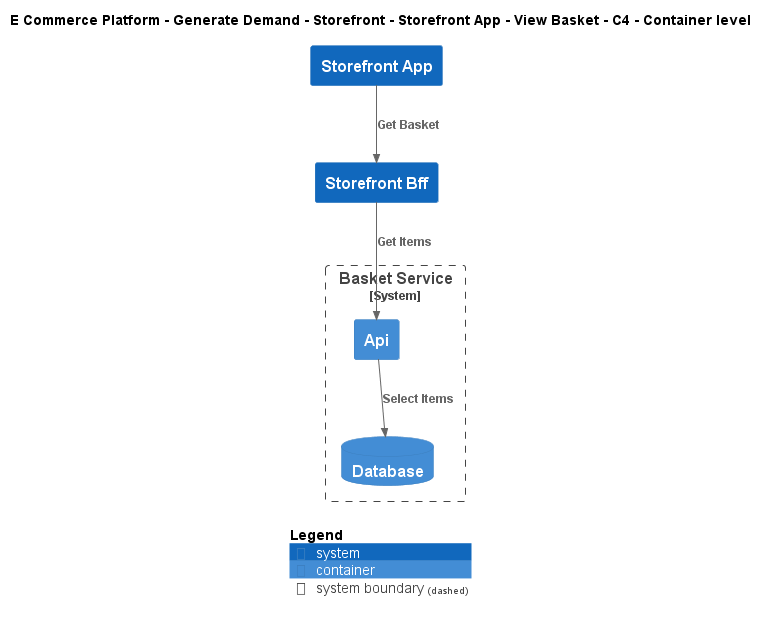

The diagram above was rendered by PlantUML. Its source (embedded in the PNG):
@startuml
!include ..\..\..\..\..\..\..\.c4s\C4_Container.puml

AddElementTag("c4interflow:lifecycle:new", $bgColor=green, $fontColor=#ffffff, $borderColor=green, $shadowing="False")
AddElementTag("c4interflow:lifecycle:changed", $bgColor=orange, $fontColor=#ffffff, $borderColor=orange, $shadowing="False")
AddElementTag("c4interflow:lifecycle:removed", $bgColor=red, $fontColor=#ffffff, $borderColor=red, $shadowing="False")

AddRelTag("c4interflow:lifecycle:new", $textColor=green, $lineColor=green)
AddRelTag("c4interflow:lifecycle:changed", $textColor=orange, $lineColor=orange)
AddRelTag("c4interflow:lifecycle:removed", $textColor=red, $lineColor=red)

SHOW_PERSON_PORTRAIT()
LAYOUT_TOP_DOWN()

skinparam linetype polyline

title E Commerce Platform - Generate Demand - Storefront - Storefront App - View Basket - C4 - Container level

System(ECommercePlatform.GenerateDemand.Storefront.SoftwareSystems.StorefrontApp, "Storefront App", "")
System(ECommercePlatform.GenerateDemand.Storefront.SoftwareSystems.StorefrontBff, "Storefront Bff", "")

System_Boundary(ECommercePlatform.GenerateDemand.Basket.SoftwareSystems.BasketService, "Basket Service") {
    Container(ECommercePlatform.GenerateDemand.Basket.SoftwareSystems.BasketService.Containers.Api, "Api", "", "")
    ContainerDb(ECommercePlatform.GenerateDemand.Basket.SoftwareSystems.BasketService.Containers.Database, "Database", "", "")
}

Rel(ECommercePlatform.GenerateDemand.Storefront.SoftwareSystems.StorefrontApp, ECommercePlatform.GenerateDemand.Storefront.SoftwareSystems.StorefrontBff, "Get Basket")
Rel(ECommercePlatform.GenerateDemand.Storefront.SoftwareSystems.StorefrontBff, ECommercePlatform.GenerateDemand.Basket.SoftwareSystems.BasketService.Containers.Api, "Get Items")
Rel(ECommercePlatform.GenerateDemand.Basket.SoftwareSystems.BasketService.Containers.Api, ECommercePlatform.GenerateDemand.Basket.SoftwareSystems.BasketService.Containers.Database, "Select Items")


SHOW_LEGEND()
@enduml